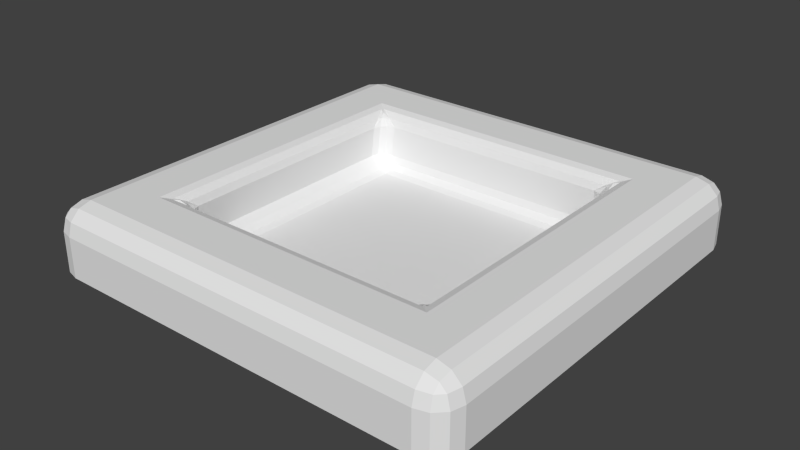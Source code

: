 # Source: CubeLock_N.blend  (saved by Blender 2.76.0; exported with 4.5.12 LTS)
import bpy
from mathutils import Matrix  # noqa: F401  (used for matrix-valued properties, if any)

bpy.ops.wm.read_factory_settings(use_empty=True)
scene = bpy.context.scene
scene.name = 'Scene'

# ---- collections
col_collection_1 = bpy.data.collections.new('Collection 1'); scene.collection.children.link(col_collection_1)

# ---- world
world_world = bpy.data.worlds.new('World'); scene.world = world_world
world_world.color = (0.05088, 0.05088, 0.05088)
world_world.use_sun_shadow = False
world_world.sun_shadow_jitter_overblur = 0.0
world_world.cycles.sampling_method = 'MANUAL'
world_world.cycles.sample_map_resolution = 256

# ---- meshes
me_cube_001 = bpy.data.meshes.new('Cube.001')
me_cube_001.from_pydata([(-0.879, -1.0, -0.1076), (-1.0, -0.879, -0.1076), (-0.9395, -0.9838, -0.1076), (-0.9838, -0.9395, -0.1076), (-0.879, -1.0, 0.07899), (-0.879, -0.879, 0.2), (-1.0, -0.879, 0.07899), (-0.879, -0.9838, 0.1394), (-0.9394, -0.9838, 0.07899), (-0.9369, -0.9681, 0.1369), (-0.9394, -0.879, 0.1838), (-0.879, -0.9394, 0.1838), (-0.9369, -0.9369, 0.1681), (-0.9838, -0.9394, 0.07899), (-0.9838, -0.879, 0.1394), (-0.9681, -0.9369, 0.1369), (-1.0, 0.879, -0.1076), (-0.879, 1.0, -0.1076), (-0.9838, 0.9395, -0.1076), (-0.9395, 0.9838, -0.1076), (-0.879, 0.879, 0.2), (-0.879, 1.0, 0.07899), (-1.0, 0.879, 0.07899), (-0.879, 0.9394, 0.1838), (-0.9394, 0.879, 0.1838), (-0.9369, 0.9369, 0.1681), (-0.9394, 0.9838, 0.07899), (-0.879, 0.9838, 0.1394), (-0.9369, 0.9681, 0.1369), (-0.9838, 0.879, 0.1394), (-0.9838, 0.9394, 0.07899), (-0.9681, 0.9369, 0.1369), (1.0, -0.879, -0.1076), (0.879, -1.0, -0.1076), (0.9838, -0.9395, -0.1076), (0.9395, -0.9838, -0.1076), (0.879, -0.879, 0.2), (0.879, -1.0, 0.07899), (1.0, -0.879, 0.07899), (0.879, -0.9394, 0.1838), (0.9394, -0.879, 0.1838), (0.9369, -0.9369, 0.1681), (0.9394, -0.9838, 0.07899), (0.879, -0.9838, 0.1394), (0.9369, -0.9681, 0.1369), (0.9838, -0.879, 0.1394), (0.9838, -0.9394, 0.07899), (0.9681, -0.9369, 0.1369), (0.879, 1.0, -0.1076), (1.0, 0.879, -0.1076), (0.9395, 0.9838, -0.1076), (0.9838, 0.9395, -0.1076), (0.879, 0.879, 0.2), (1.0, 0.879, 0.07899), (0.879, 1.0, 0.07899), (0.9394, 0.879, 0.1838), (0.879, 0.9394, 0.1838), (0.9369, 0.9369, 0.1681), (0.9838, 0.9394, 0.07899), (0.9838, 0.879, 0.1394), (0.9681, 0.9369, 0.1369), (0.879, 0.9838, 0.1394), (0.9394, 0.9838, 0.07899), (0.9369, 0.9681, 0.1369), (-0.879, -0.6165, 0.2), (-0.879, 0.6165, 0.2), (-0.6352, 0.879, 0.2), (0.6399, 0.879, 0.2), (0.879, 0.6165, 0.2), (0.879, -0.6165, 0.2), (0.6399, -0.879, 0.2), (-0.6352, -0.879, 0.2), (-0.8592, -0.9775, -0.1282), (-0.9775, -0.8592, -0.1282), (-0.9188, -0.9621, -0.1282), (-0.9621, -0.9188, -0.1282), (-0.9775, 0.8592, -0.1282), (-0.8592, 0.9775, -0.1282), (-0.9621, 0.9188, -0.1282), (-0.9188, 0.9621, -0.1282), (0.9775, -0.8592, -0.1282), (0.8592, -0.9775, -0.1282), (0.9621, -0.9188, -0.1282), (0.9188, -0.9621, -0.1282), (0.8592, 0.9775, -0.1282), (0.9775, 0.8592, -0.1282), (0.9188, 0.9621, -0.1282), (0.9621, 0.9188, -0.1282), (-0.8262, -0.9399, -0.1405), (-0.9399, -0.8262, -0.1405), (-0.8842, -0.9259, -0.1405), (-0.9259, -0.8842, -0.1405), (-0.9399, 0.8262, -0.1405), (-0.8262, 0.9399, -0.1405), (-0.9259, 0.8842, -0.1405), (-0.8842, 0.9259, -0.1405), (0.9399, -0.8262, -0.1405), (0.8262, -0.9399, -0.1405), (0.9259, -0.8842, -0.1405), (0.8842, -0.9259, -0.1405), (0.8262, 0.9399, -0.1405), (0.9399, 0.8262, -0.1405), (0.8842, 0.9259, -0.1405), (0.9259, 0.8842, -0.1405), (0.5495, -0.6181, 0.1303), (0.6889, -0.6878, 0.2), (0.6192, -0.5484, 0.1303), (0.5938, -0.6283, 0.1643), (0.5837, -0.6078, 0.1303), (0.6075, -0.618, 0.1649), (0.6548, -0.6435, 0.1898), (0.6446, -0.6538, 0.1898), (0.6309, -0.6298, 0.1836), (0.6088, -0.5826, 0.1303), (0.6294, -0.5927, 0.1643), (0.6191, -0.6064, 0.1649), (-0.5489, -0.6181, 0.1303), (-0.6186, -0.5484, 0.1303), (-0.6883, -0.6878, 0.2), (-0.5831, -0.6078, 0.1303), (-0.5932, -0.6283, 0.1643), (-0.607, -0.618, 0.1649), (-0.6289, -0.5927, 0.1643), (-0.6083, -0.5826, 0.1303), (-0.6185, -0.6064, 0.1649), (-0.644, -0.6538, 0.1898), (-0.6543, -0.6435, 0.1898), (-0.6303, -0.6298, 0.1836), (0.5495, 0.6181, 0.1303), (0.6192, 0.5484, 0.1303), (0.6889, 0.6878, 0.2), (0.5837, 0.6078, 0.1303), (0.5938, 0.6283, 0.1643), (0.6075, 0.618, 0.1649), (0.6294, 0.5927, 0.1643), (0.6088, 0.5826, 0.1303), (0.6191, 0.6064, 0.1649), (0.6446, 0.6538, 0.1898), (0.6548, 0.6435, 0.1898), (0.6309, 0.6298, 0.1836), (-0.5489, 0.6181, 0.1303), (-0.6883, 0.6878, 0.2), (-0.6186, 0.5484, 0.1303), (-0.5932, 0.6283, 0.1643), (-0.5831, 0.6078, 0.1303), (-0.607, 0.618, 0.1649), (-0.6543, 0.6435, 0.1898), (-0.644, 0.6538, 0.1898), (-0.6303, 0.6298, 0.1836), (-0.6083, 0.5826, 0.1303), (-0.6289, 0.5927, 0.1643), (-0.6185, 0.6064, 0.1649), (0.57, -0.6181, -0.01812), (0.6397, -0.5484, -0.01812), (0.5495, -0.5484, -0.08784), (0.6042, -0.6078, -0.01812), (0.5495, -0.6078, -0.05234), (0.5842, -0.6016, -0.05289), (0.6088, -0.5484, -0.05234), (0.6294, -0.5826, -0.01812), (0.6027, -0.5831, -0.05289), (0.5495, -0.5826, -0.0775), (0.5837, -0.5484, -0.0775), (0.5842, -0.5831, -0.07138), (-0.5653, -0.6181, -0.01812), (-0.5489, -0.5484, -0.08784), (-0.6351, -0.5484, -0.01812), (-0.5489, -0.6078, -0.05234), (-0.5996, -0.6078, -0.01812), (-0.5837, -0.6016, -0.05289), (-0.5831, -0.5484, -0.0775), (-0.5489, -0.5826, -0.0775), (-0.5837, -0.5831, -0.07138), (-0.6247, -0.5826, -0.01812), (-0.6083, -0.5484, -0.05234), (-0.6021, -0.5831, -0.05289), (0.57, 0.6181, -0.01812), (0.5495, 0.5484, -0.08784), (0.6397, 0.5484, -0.01812), (0.5495, 0.6078, -0.05234), (0.6042, 0.6078, -0.01812), (0.5842, 0.6016, -0.05289), (0.5837, 0.5484, -0.0775), (0.5495, 0.5826, -0.0775), (0.5842, 0.5831, -0.07138), (0.6294, 0.5826, -0.01812), (0.6088, 0.5484, -0.05234), (0.6027, 0.5831, -0.05289), (-0.5653, 0.6181, -0.01812), (-0.6351, 0.5484, -0.01812), (-0.5489, 0.5484, -0.08784), (-0.5996, 0.6078, -0.01812), (-0.5489, 0.6078, -0.05234), (-0.5837, 0.6016, -0.05289), (-0.6083, 0.5484, -0.05234), (-0.6247, 0.5826, -0.01812), (-0.6021, 0.5831, -0.05289), (-0.5489, 0.5826, -0.0775), (-0.5831, 0.5484, -0.0775), (-0.5837, 0.5831, -0.07138)], [], [(53, 38, 32, 49), (37, 4, 0, 33), (21, 54, 48, 17), (4, 7, 9, 8), (7, 11, 12, 9), (5, 10, 12, 11), (10, 14, 15, 12), (6, 13, 15, 14), (13, 8, 9, 15), (9, 12, 15), (20, 23, 25, 24), (23, 27, 28, 25), (21, 26, 28, 27), (26, 30, 31, 28), (22, 29, 31, 30), (29, 24, 25, 31), (25, 28, 31), (36, 39, 41, 40), (39, 43, 44, 41), (37, 42, 44, 43), (42, 46, 47, 44), (38, 45, 47, 46), (45, 40, 41, 47), (41, 44, 47), (52, 55, 57, 56), (55, 59, 60, 57), (53, 58, 60, 59), (58, 62, 63, 60), (54, 61, 63, 62), (61, 56, 57, 63), (57, 60, 63), (0, 4, 8, 2), (2, 8, 13, 3), (3, 13, 6, 1), (5, 64, 65, 20, 24, 10), (10, 24, 29, 14), (14, 29, 22, 6), (21, 17, 19, 26), (26, 19, 18, 30), (30, 18, 16, 22), (20, 66, 67, 52, 56, 23), (23, 56, 61, 27), (27, 61, 54, 21), (53, 49, 51, 58), (58, 51, 50, 62), (62, 50, 48, 54), (52, 68, 69, 36, 40, 55), (55, 40, 45, 59), (59, 45, 38, 53), (37, 33, 35, 42), (42, 35, 34, 46), (46, 34, 32, 38), (36, 70, 71, 5, 11, 39), (39, 11, 7, 43), (43, 7, 4, 37), (6, 22, 16, 1), (71, 118, 64, 5), (116, 104, 152, 164), (106, 129, 178, 153), (165, 154, 177, 190), (141, 66, 20, 65), (130, 67, 66, 141), (142, 117, 166, 189), (36, 69, 105, 70), (32, 34, 82, 80), (1, 16, 76, 73), (48, 50, 86, 84), (18, 19, 79, 78), (2, 3, 75, 74), (50, 51, 87, 86), (34, 35, 83, 82), (49, 32, 80, 85), (17, 48, 84, 77), (19, 17, 77, 79), (35, 33, 81, 83), (51, 49, 85, 87), (0, 2, 74, 72), (33, 0, 72, 81), (3, 1, 73, 75), (16, 18, 78, 76), (78, 79, 95, 94), (83, 81, 97, 99), (85, 80, 96, 101), (77, 84, 100, 93), (79, 77, 93, 95), (75, 73, 89, 91), (84, 86, 102, 100), (81, 72, 88, 97), (74, 75, 91, 90), (86, 87, 103, 102), (87, 85, 101, 103), (73, 76, 92, 89), (72, 74, 90, 88), (76, 78, 94, 92), (80, 82, 98, 96), (82, 83, 99, 98), (128, 140, 188, 176), (118, 141, 65, 64), (68, 52, 67, 130), (69, 68, 130, 105), (104, 107, 109, 108), (107, 111, 112, 109), (105, 110, 112, 111), (110, 114, 115, 112), (106, 113, 115, 114), (113, 108, 109, 115), (109, 112, 115), (116, 119, 121, 120), (119, 123, 124, 121), (117, 122, 124, 123), (122, 126, 127, 124), (118, 125, 127, 126), (125, 120, 121, 127), (121, 124, 127), (128, 131, 133, 132), (131, 135, 136, 133), (129, 134, 136, 135), (134, 138, 139, 136), (130, 137, 139, 138), (137, 132, 133, 139), (133, 136, 139), (140, 143, 145, 144), (143, 147, 148, 145), (141, 146, 148, 147), (146, 150, 151, 148), (142, 149, 151, 150), (149, 144, 145, 151), (145, 148, 151), (152, 155, 157, 156), (155, 159, 160, 157), (153, 158, 160, 159), (158, 162, 163, 160), (154, 161, 163, 162), (161, 156, 157, 163), (157, 160, 163), (164, 167, 169, 168), (167, 171, 172, 169), (165, 170, 172, 171), (170, 174, 175, 172), (166, 173, 175, 174), (173, 168, 169, 175), (169, 172, 175), (176, 179, 181, 180), (179, 183, 184, 181), (177, 182, 184, 183), (182, 186, 187, 184), (178, 185, 187, 186), (185, 180, 181, 187), (181, 184, 187), (188, 191, 193, 192), (191, 195, 196, 193), (189, 194, 196, 195), (194, 198, 199, 196), (190, 197, 199, 198), (197, 192, 193, 199), (193, 196, 199), (118, 105, 111, 125), (125, 111, 107, 120), (120, 107, 104, 116), (130, 141, 147, 137), (137, 147, 143, 132), (132, 143, 140, 128), (105, 130, 138, 110), (110, 138, 134, 114), (114, 134, 129, 106), (141, 118, 126, 146), (146, 126, 122, 150), (150, 122, 117, 142), (164, 152, 156, 167), (167, 156, 161, 171), (171, 161, 154, 165), (176, 188, 192, 179), (179, 192, 197, 183), (183, 197, 190, 177), (153, 178, 186, 158), (158, 186, 182, 162), (162, 182, 177, 154), (189, 166, 174, 194), (194, 174, 170, 198), (198, 170, 165, 190), (116, 164, 168, 119), (119, 168, 173, 123), (123, 173, 166, 117), (188, 140, 144, 191), (191, 144, 149, 195), (195, 149, 142, 189), (106, 153, 159, 113), (113, 159, 155, 108), (108, 155, 152, 104), (178, 129, 135, 185), (185, 135, 131, 180), (180, 131, 128, 176), (70, 105, 118, 71)])
_ca = me_cube_001.color_attributes.new('Col', 'BYTE_COLOR', 'CORNER')
_ca.data.foreach_set('color', [0.4508, 0.2705, 0.0, 1.0, 0.4508, 0.2705, 0.0, 1.0, 0.4508, 0.2705, 0.0, 1.0, 0.4508, 0.2705, 0.0, 1.0, 0.4508, 0.2705, 0.0, 1.0, 0.4508, 0.2705, 0.0, 1.0, 0.4508, 0.2705, 0.0, 1.0, 0.4508, 0.2705, 0.0, 1.0, 0.4508, 0.2705, 0.0, 1.0, 0.4508, 0.2705, 0.0, 1.0, 0.4508, 0.2705, 0.0, 1.0, 0.4508, 0.2705, 0.0, 1.0, 0.5711, 0.3467, 0.0, 1.0, 0.5711, 0.3467, 0.0, 1.0, 0.5711, 0.3467, 0.0, 1.0, 0.5711, 0.3467, 0.0, 1.0, 0.6584, 0.3968, 0.0, 1.0, 0.6584, 0.3968, 0.0, 1.0, 0.6584, 0.3968, 0.0, 1.0, 0.6584, 0.3968, 0.0, 1.0, 0.807, 0.491, 0.0, 1.0, 0.807, 0.491, 0.0, 1.0, 0.807, 0.491, 0.0, 1.0, 0.807, 0.491, 0.0, 1.0, 0.6584, 0.3968, 0.0, 1.0, 0.6584, 0.3968, 0.0, 1.0, 0.6584, 0.3968, 0.0, 1.0, 0.6584, 0.3968, 0.0, 1.0, 0.5711, 0.3467, 0.0, 1.0, 0.5711, 0.3467, 0.0, 1.0, 0.5711, 0.3467, 0.0, 1.0, 0.5711, 0.3467, 0.0, 1.0, 0.6584, 0.3968, 0.0, 1.0, 0.6584, 0.3968, 0.0, 1.0, 0.6584, 0.3968, 0.0, 1.0, 0.6584, 0.3968, 0.0, 1.0, 0.6584, 0.3968, 0.0, 1.0, 0.6584, 0.3968, 0.0, 1.0, 0.6584, 0.3968, 0.0, 1.0, 0.807, 0.491, 0.0, 1.0, 0.807, 0.491, 0.0, 1.0, 0.807, 0.491, 0.0, 1.0, 0.807, 0.491, 0.0, 1.0, 0.6584, 0.3968, 0.0, 1.0, 0.6584, 0.3968, 0.0, 1.0, 0.6584, 0.3968, 0.0, 1.0, 0.6584, 0.3968, 0.0, 1.0, 0.5711, 0.3467, 0.0, 1.0, 0.5711, 0.3467, 0.0, 1.0, 0.5711, 0.3467, 0.0, 1.0, 0.5711, 0.3467, 0.0, 1.0, 0.6584, 0.3968, 0.0, 1.0, 0.6584, 0.3968, 0.0, 1.0, 0.6584, 0.3968, 0.0, 1.0, 0.6584, 0.3968, 0.0, 1.0, 0.5711, 0.3467, 0.0, 1.0, 0.5711, 0.3467, 0.0, 1.0, 0.5711, 0.3467, 0.0, 1.0, 0.5711, 0.3467, 0.0, 1.0, 0.6584, 0.3968, 0.0, 1.0, 0.6584, 0.3968, 0.0, 1.0, 0.6584, 0.3968, 0.0, 1.0, 0.6584, 0.3968, 0.0, 1.0, 0.6584, 0.3968, 0.0, 1.0, 0.6584, 0.3968, 0.0, 1.0, 0.6584, 0.3968, 0.0, 1.0, 0.807, 0.491, 0.0, 1.0, 0.807, 0.491, 0.0, 1.0, 0.807, 0.491, 0.0, 1.0, 0.807, 0.491, 0.0, 1.0, 0.6584, 0.3968, 0.0, 1.0, 0.6584, 0.3968, 0.0, 1.0, 0.6584, 0.3968, 0.0, 1.0, 0.6584, 0.3968, 0.0, 1.0, 0.5711, 0.3467, 0.0, 1.0, 0.5711, 0.3467, 0.0, 1.0, 0.5711, 0.3467, 0.0, 1.0, 0.5711, 0.3467, 0.0, 1.0, 0.6584, 0.3968, 0.0, 1.0, 0.6584, 0.3968, 0.0, 1.0, 0.6584, 0.3968, 0.0, 1.0, 0.6584, 0.3968, 0.0, 1.0, 0.5711, 0.3467, 0.0, 1.0, 0.5711, 0.3467, 0.0, 1.0, 0.5711, 0.3467, 0.0, 1.0, 0.5711, 0.3467, 0.0, 1.0, 0.6584, 0.3968, 0.0, 1.0, 0.6584, 0.3968, 0.0, 1.0, 0.6584, 0.3968, 0.0, 1.0, 0.6584, 0.3968, 0.0, 1.0, 0.6584, 0.3968, 0.0, 1.0, 0.6584, 0.3968, 0.0, 1.0, 0.6584, 0.3968, 0.0, 1.0, 0.807, 0.491, 0.0, 1.0, 0.807, 0.491, 0.0, 1.0, 0.807, 0.491, 0.0, 1.0, 0.807, 0.491, 0.0, 1.0, 0.6584, 0.3968, 0.0, 1.0, 0.6584, 0.3968, 0.0, 1.0, 0.6584, 0.3968, 0.0, 1.0, 0.6584, 0.3968, 0.0, 1.0, 0.5711, 0.3467, 0.0, 1.0, 0.5711, 0.3467, 0.0, 1.0, 0.5711, 0.3467, 0.0, 1.0, 0.5711, 0.3467, 0.0, 1.0, 0.6584, 0.3968, 0.0, 1.0, 0.6584, 0.3968, 0.0, 1.0, 0.6584, 0.3968, 0.0, 1.0, 0.6584, 0.3968, 0.0, 1.0, 0.5711, 0.3467, 0.0, 1.0, 0.5711, 0.3467, 0.0, 1.0, 0.5711, 0.3467, 0.0, 1.0, 0.5711, 0.3467, 0.0, 1.0, 0.6584, 0.3968, 0.0, 1.0, 0.6584, 0.3968, 0.0, 1.0, 0.6584, 0.3968, 0.0, 1.0, 0.6584, 0.3968, 0.0, 1.0, 0.6584, 0.3968, 0.0, 1.0, 0.6584, 0.3968, 0.0, 1.0, 0.6584, 0.3968, 0.0, 1.0, 0.5711, 0.3467, 0.0, 1.0, 0.5711, 0.3467, 0.0, 1.0, 0.5711, 0.3467, 0.0, 1.0, 0.5711, 0.3467, 0.0, 1.0, 0.6584, 0.3968, 0.0, 1.0, 0.6584, 0.3968, 0.0, 1.0, 0.6584, 0.3968, 0.0, 1.0, 0.6584, 0.3968, 0.0, 1.0, 0.5711, 0.3467, 0.0, 1.0, 0.5711, 0.3467, 0.0, 1.0, 0.5711, 0.3467, 0.0, 1.0, 0.5711, 0.3467, 0.0, 1.0, 0.807, 0.491, 0.0, 1.0, 0.807, 0.491, 0.0, 1.0, 0.807, 0.491, 0.0, 1.0, 0.807, 0.491, 0.0, 1.0, 0.807, 0.491, 0.0, 1.0, 0.807, 0.491, 0.0, 1.0, 0.6584, 0.3968, 0.0, 1.0, 0.6584, 0.3968, 0.0, 1.0, 0.6584, 0.3968, 0.0, 1.0, 0.6584, 0.3968, 0.0, 1.0, 0.5711, 0.3467, 0.0, 1.0, 0.5711, 0.3467, 0.0, 1.0, 0.5711, 0.3467, 0.0, 1.0, 0.5711, 0.3467, 0.0, 1.0, 0.5711, 0.3467, 0.0, 1.0, 0.5711, 0.3467, 0.0, 1.0, 0.5711, 0.3467, 0.0, 1.0, 0.5711, 0.3467, 0.0, 1.0, 0.6584, 0.3968, 0.0, 1.0, 0.6584, 0.3968, 0.0, 1.0, 0.6584, 0.3968, 0.0, 1.0, 0.6584, 0.3968, 0.0, 1.0, 0.5711, 0.3467, 0.0, 1.0, 0.5711, 0.3467, 0.0, 1.0, 0.5711, 0.3467, 0.0, 1.0, 0.5711, 0.3467, 0.0, 1.0, 0.807, 0.491, 0.0, 1.0, 0.807, 0.491, 0.0, 1.0, 0.807, 0.491, 0.0, 1.0, 0.807, 0.491, 0.0, 1.0, 0.807, 0.491, 0.0, 1.0, 0.807, 0.491, 0.0, 1.0, 0.6584, 0.3968, 0.0, 1.0, 0.6584, 0.3968, 0.0, 1.0, 0.6584, 0.3968, 0.0, 1.0, 0.6584, 0.3968, 0.0, 1.0, 0.5711, 0.3467, 0.0, 1.0, 0.5711, 0.3467, 0.0, 1.0, 0.5711, 0.3467, 0.0, 1.0, 0.5711, 0.3467, 0.0, 1.0, 0.5711, 0.3467, 0.0, 1.0, 0.5711, 0.3467, 0.0, 1.0, 0.5711, 0.3467, 0.0, 1.0, 0.5711, 0.3467, 0.0, 1.0, 0.6584, 0.3968, 0.0, 1.0, 0.6584, 0.3968, 0.0, 1.0, 0.6584, 0.3968, 0.0, 1.0, 0.6584, 0.3968, 0.0, 1.0, 0.5711, 0.3467, 0.0, 1.0, 0.5711, 0.3467, 0.0, 1.0, 0.5711, 0.3467, 0.0, 1.0, 0.5711, 0.3467, 0.0, 1.0, 0.807, 0.491, 0.0, 1.0, 0.807, 0.491, 0.0, 1.0, 0.807, 0.491, 0.0, 1.0, 0.807, 0.491, 0.0, 1.0, 0.807, 0.491, 0.0, 1.0, 0.807, 0.491, 0.0, 1.0, 0.6584, 0.3968, 0.0, 1.0, 0.6584, 0.3968, 0.0, 1.0, 0.6584, 0.3968, 0.0, 1.0, 0.6584, 0.3968, 0.0, 1.0, 0.5711, 0.3467, 0.0, 1.0, 0.5711, 0.3467, 0.0, 1.0, 0.5711, 0.3467, 0.0, 1.0, 0.5711, 0.3467, 0.0, 1.0, 0.5711, 0.3467, 0.0, 1.0, 0.5711, 0.3467, 0.0, 1.0, 0.5711, 0.3467, 0.0, 1.0, 0.5711, 0.3467, 0.0, 1.0, 0.6584, 0.3968, 0.0, 1.0, 0.6584, 0.3968, 0.0, 1.0, 0.6584, 0.3968, 0.0, 1.0, 0.6584, 0.3968, 0.0, 1.0, 0.5711, 0.3467, 0.0, 1.0, 0.5711, 0.3467, 0.0, 1.0, 0.5711, 0.3467, 0.0, 1.0, 0.5711, 0.3467, 0.0, 1.0, 0.807, 0.491, 0.0, 1.0, 0.807, 0.491, 0.0, 1.0, 0.807, 0.491, 0.0, 1.0, 0.807, 0.491, 0.0, 1.0, 0.807, 0.491, 0.0, 1.0, 0.807, 0.491, 0.0, 1.0, 0.6584, 0.3968, 0.0, 1.0, 0.6584, 0.3968, 0.0, 1.0, 0.6584, 0.3968, 0.0, 1.0, 0.6584, 0.3968, 0.0, 1.0, 0.5711, 0.3467, 0.0, 1.0, 0.5711, 0.3467, 0.0, 1.0, 0.5711, 0.3467, 0.0, 1.0, 0.5711, 0.3467, 0.0, 1.0, 0.4508, 0.2705, 0.0, 1.0, 0.4508, 0.2705, 0.0, 1.0, 0.4508, 0.2705, 0.0, 1.0, 0.4508, 0.2705, 0.0, 1.0, 1.0, 0.6038, 0.0, 1.0, 1.0, 0.6038, 0.0, 1.0, 1.0, 0.6038, 0.0, 1.0, 1.0, 0.6038, 0.0, 1.0, 0.2747, 0.2747, 0.2747, 1.0, 0.2747, 0.2747, 0.2747, 1.0, 0.2747, 0.2747, 0.2747, 1.0, 0.2747, 0.2747, 0.2747, 1.0, 0.2747, 0.2747, 0.2747, 1.0, 0.2747, 0.2747, 0.2747, 1.0, 0.2747, 0.2747, 0.2747, 1.0, 0.2747, 0.2747, 0.2747, 1.0, 0.04667, 0.04667, 0.04667, 1.0, 0.04667, 0.04667, 0.04667, 1.0, 0.04667, 0.04667, 0.04667, 1.0, 0.04667, 0.04667, 0.04667, 1.0, 1.0, 0.6038, 0.0, 1.0, 1.0, 0.6038, 0.0, 1.0, 1.0, 0.6038, 0.0, 1.0, 1.0, 0.6038, 0.0, 1.0, 1.0, 0.6038, 0.0, 1.0, 1.0, 0.6038, 0.0, 1.0, 1.0, 0.6038, 0.0, 1.0, 1.0, 0.6038, 0.0, 1.0, 0.2747, 0.2747, 0.2747, 1.0, 0.2747, 0.2747, 0.2747, 1.0, 0.2747, 0.2747, 0.2747, 1.0, 0.2747, 0.2747, 0.2747, 1.0, 1.0, 0.6038, 0.0, 1.0, 1.0, 0.6038, 0.0, 1.0, 1.0, 0.6038, 0.0, 1.0, 1.0, 0.6038, 0.0, 1.0, 0.4621, 0.2831, 0.0, 1.0, 0.4621, 0.2831, 0.0, 1.0, 0.4621, 0.2831, 0.0, 1.0, 0.4621, 0.2831, 0.0, 1.0, 0.3419, 0.2051, 0.0, 1.0, 0.3419, 0.2051, 0.0, 1.0, 0.3419, 0.2051, 0.0, 1.0, 0.3419, 0.2051, 0.0, 1.0, 0.4621, 0.2831, 0.0, 1.0, 0.4621, 0.2831, 0.0, 1.0, 0.4621, 0.2831, 0.0, 1.0, 0.4621, 0.2831, 0.0, 1.0, 0.521, 0.314, 0.0, 1.0, 0.521, 0.314, 0.0, 1.0, 0.521, 0.314, 0.0, 1.0, 0.521, 0.314, 0.0, 1.0, 0.521, 0.314, 0.0, 1.0, 0.521, 0.314, 0.0, 1.0, 0.521, 0.314, 0.0, 1.0, 0.521, 0.314, 0.0, 1.0, 0.521, 0.314, 0.0, 1.0, 0.521, 0.314, 0.0, 1.0, 0.521, 0.314, 0.0, 1.0, 0.521, 0.314, 0.0, 1.0, 0.521, 0.314, 0.0, 1.0, 0.521, 0.314, 0.0, 1.0, 0.521, 0.314, 0.0, 1.0, 0.521, 0.314, 0.0, 1.0, 0.3419, 0.2051, 0.0, 1.0, 0.3419, 0.2051, 0.0, 1.0, 0.3419, 0.2051, 0.0, 1.0, 0.3419, 0.2051, 0.0, 1.0, 0.3419, 0.2051, 0.0, 1.0, 0.3419, 0.2051, 0.0, 1.0, 0.3419, 0.2051, 0.0, 1.0, 0.3419, 0.2051, 0.0, 1.0, 0.4621, 0.2831, 0.0, 1.0, 0.4621, 0.2831, 0.0, 1.0, 0.4621, 0.2831, 0.0, 1.0, 0.4621, 0.2831, 0.0, 1.0, 0.4621, 0.2831, 0.0, 1.0, 0.4621, 0.2831, 0.0, 1.0, 0.4621, 0.2831, 0.0, 1.0, 0.4621, 0.2831, 0.0, 1.0, 0.4621, 0.2831, 0.0, 1.0, 0.4621, 0.2831, 0.0, 1.0, 0.4621, 0.2831, 0.0, 1.0, 0.4621, 0.2831, 0.0, 1.0, 0.4621, 0.2831, 0.0, 1.0, 0.4621, 0.2831, 0.0, 1.0, 0.4621, 0.2831, 0.0, 1.0, 0.4621, 0.2831, 0.0, 1.0, 0.3419, 0.2051, 0.0, 1.0, 0.3419, 0.2051, 0.0, 1.0, 0.3419, 0.2051, 0.0, 1.0, 0.3419, 0.2051, 0.0, 1.0, 0.4621, 0.2831, 0.0, 1.0, 0.4621, 0.2831, 0.0, 1.0, 0.4621, 0.2831, 0.0, 1.0, 0.4621, 0.2831, 0.0, 1.0, 0.4621, 0.2831, 0.0, 1.0, 0.4621, 0.2831, 0.0, 1.0, 0.4621, 0.2831, 0.0, 1.0, 0.4621, 0.2831, 0.0, 1.0, 0.1878, 0.1144, 0.0, 1.0, 0.1878, 0.1144, 0.0, 1.0, 0.1878, 0.1144, 0.0, 1.0, 0.1878, 0.1144, 0.0, 1.0, 0.1878, 0.1144, 0.0, 1.0, 0.1878, 0.1144, 0.0, 1.0, 0.1878, 0.1144, 0.0, 1.0, 0.1878, 0.1144, 0.0, 1.0, 0.1878, 0.1144, 0.0, 1.0, 0.1878, 0.1144, 0.0, 1.0, 0.1878, 0.1144, 0.0, 1.0, 0.1878, 0.1144, 0.0, 1.0, 0.1878, 0.1144, 0.0, 1.0, 0.1878, 0.1144, 0.0, 1.0, 0.1878, 0.1144, 0.0, 1.0, 0.1878, 0.1144, 0.0, 1.0, 0.1878, 0.1144, 0.0, 1.0, 0.1878, 0.1144, 0.0, 1.0, 0.1878, 0.1144, 0.0, 1.0, 0.1878, 0.1144, 0.0, 1.0, 0.1878, 0.1144, 0.0, 1.0, 0.1878, 0.1144, 0.0, 1.0, 0.1878, 0.1144, 0.0, 1.0, 0.1878, 0.1144, 0.0, 1.0, 0.1878, 0.1144, 0.0, 1.0, 0.1878, 0.1144, 0.0, 1.0, 0.1878, 0.1144, 0.0, 1.0, 0.1878, 0.1144, 0.0, 1.0, 0.1878, 0.1144, 0.0, 1.0, 0.1878, 0.1144, 0.0, 1.0, 0.1878, 0.1144, 0.0, 1.0, 0.1878, 0.1144, 0.0, 1.0, 0.1878, 0.1144, 0.0, 1.0, 0.1878, 0.1144, 0.0, 1.0, 0.1878, 0.1144, 0.0, 1.0, 0.1878, 0.1144, 0.0, 1.0, 0.1878, 0.1144, 0.0, 1.0, 0.1878, 0.1144, 0.0, 1.0, 0.1878, 0.1144, 0.0, 1.0, 0.1878, 0.1144, 0.0, 1.0, 0.1878, 0.1144, 0.0, 1.0, 0.1878, 0.1144, 0.0, 1.0, 0.1878, 0.1144, 0.0, 1.0, 0.1878, 0.1144, 0.0, 1.0, 0.1878, 0.1144, 0.0, 1.0, 0.1878, 0.1144, 0.0, 1.0, 0.1878, 0.1144, 0.0, 1.0, 0.1878, 0.1144, 0.0, 1.0, 0.1878, 0.1144, 0.0, 1.0, 0.1878, 0.1144, 0.0, 1.0, 0.1878, 0.1144, 0.0, 1.0, 0.1878, 0.1144, 0.0, 1.0, 0.1878, 0.1144, 0.0, 1.0, 0.1878, 0.1144, 0.0, 1.0, 0.1878, 0.1144, 0.0, 1.0, 0.1878, 0.1144, 0.0, 1.0, 0.1878, 0.1144, 0.0, 1.0, 0.1878, 0.1144, 0.0, 1.0, 0.1878, 0.1144, 0.0, 1.0, 0.1878, 0.1144, 0.0, 1.0, 0.1878, 0.1144, 0.0, 1.0, 0.1878, 0.1144, 0.0, 1.0, 0.1878, 0.1144, 0.0, 1.0, 0.1878, 0.1144, 0.0, 1.0, 0.2747, 0.2747, 0.2747, 1.0, 0.2747, 0.2747, 0.2747, 1.0, 0.2747, 0.2747, 0.2747, 1.0, 0.2747, 0.2747, 0.2747, 1.0, 1.0, 0.6038, 0.0, 1.0, 1.0, 0.6038, 0.0, 1.0, 1.0, 0.6038, 0.0, 1.0, 1.0, 0.6038, 0.0, 1.0, 1.0, 0.6038, 0.0, 1.0, 1.0, 0.6038, 0.0, 1.0, 1.0, 0.6038, 0.0, 1.0, 1.0, 0.6038, 0.0, 1.0, 1.0, 0.6038, 0.0, 1.0, 1.0, 0.6038, 0.0, 1.0, 0.9911, 0.5972, 0.0, 0.9961, 1.0, 0.6038, 0.0, 1.0, 0.4072, 0.4072, 0.4072, 1.0, 0.4072, 0.4072, 0.4072, 1.0, 0.4072, 0.4072, 0.4072, 1.0, 0.4072, 0.4072, 0.4072, 1.0, 0.4793, 0.4793, 0.4793, 1.0, 0.4793, 0.4793, 0.4793, 1.0, 0.4793, 0.4793, 0.4793, 1.0, 0.4793, 0.4793, 0.4793, 1.0, 0.5711, 0.5711, 0.5711, 1.0, 0.5711, 0.5711, 0.5711, 1.0, 0.5711, 0.5711, 0.5711, 1.0, 0.5711, 0.5711, 0.5711, 1.0, 0.4793, 0.4793, 0.4793, 1.0, 0.4793, 0.4793, 0.4793, 1.0, 0.4793, 0.4793, 0.4793, 1.0, 0.4793, 0.4793, 0.4793, 1.0, 0.4072, 0.4072, 0.4072, 1.0, 0.4072, 0.4072, 0.4072, 1.0, 0.4072, 0.4072, 0.4072, 1.0, 0.4072, 0.4072, 0.4072, 1.0, 0.4072, 0.4072, 0.4072, 1.0, 0.4072, 0.4072, 0.4072, 1.0, 0.4072, 0.4072, 0.4072, 1.0, 0.4072, 0.4072, 0.4072, 1.0, 0.4793, 0.4793, 0.4793, 1.0, 0.4793, 0.4793, 0.4793, 1.0, 0.4793, 0.4793, 0.4793, 1.0, 0.4072, 0.4072, 0.4072, 1.0, 0.4072, 0.4072, 0.4072, 1.0, 0.4072, 0.4072, 0.4072, 1.0, 0.4072, 0.4072, 0.4072, 1.0, 0.4072, 0.4072, 0.4072, 1.0, 0.4072, 0.4072, 0.4072, 1.0, 0.4072, 0.4072, 0.4072, 1.0, 0.4072, 0.4072, 0.4072, 1.0, 0.4072, 0.4072, 0.4072, 1.0, 0.4072, 0.4072, 0.4072, 1.0, 0.4072, 0.4072, 0.4072, 1.0, 0.4072, 0.4072, 0.4072, 1.0, 0.4793, 0.4793, 0.4793, 1.0, 0.4793, 0.4793, 0.4793, 1.0, 0.4793, 0.4793, 0.4793, 1.0, 0.4793, 0.4793, 0.4793, 1.0, 0.5711, 0.5711, 0.5711, 1.0, 0.5711, 0.5711, 0.5711, 1.0, 0.5711, 0.5711, 0.5711, 1.0, 0.5711, 0.5711, 0.5711, 1.0, 0.4793, 0.4793, 0.4793, 1.0, 0.4793, 0.4793, 0.4793, 1.0, 0.4793, 0.4793, 0.4793, 1.0, 0.4793, 0.4793, 0.4793, 1.0, 0.4793, 0.4793, 0.4793, 1.0, 0.4793, 0.4793, 0.4793, 1.0, 0.4793, 0.4793, 0.4793, 1.0, 0.4072, 0.4072, 0.4072, 1.0, 0.4072, 0.4072, 0.4072, 1.0, 0.4072, 0.4072, 0.4072, 1.0, 0.4072, 0.4072, 0.4072, 1.0, 0.4072, 0.4072, 0.4072, 1.0, 0.4072, 0.4072, 0.4072, 1.0, 0.4072, 0.4072, 0.4072, 1.0, 0.4072, 0.4072, 0.4072, 1.0, 0.4072, 0.4072, 0.4072, 1.0, 0.4072, 0.4072, 0.4072, 1.0, 0.4072, 0.4072, 0.4072, 1.0, 0.4072, 0.4072, 0.4072, 1.0, 0.4793, 0.4793, 0.4793, 1.0, 0.4793, 0.4793, 0.4793, 1.0, 0.4793, 0.4793, 0.4793, 1.0, 0.4793, 0.4793, 0.4793, 1.0, 0.5711, 0.5711, 0.5711, 1.0, 0.5711, 0.5711, 0.5711, 1.0, 0.5711, 0.5711, 0.5711, 1.0, 0.5711, 0.5711, 0.5711, 1.0, 0.4793, 0.4793, 0.4793, 1.0, 0.4793, 0.4793, 0.4793, 1.0, 0.4793, 0.4793, 0.4793, 1.0, 0.4793, 0.4793, 0.4793, 1.0, 0.4793, 0.4793, 0.4793, 1.0, 0.4793, 0.4793, 0.4793, 1.0, 0.4793, 0.4793, 0.4793, 1.0, 0.4072, 0.4072, 0.4072, 1.0, 0.4072, 0.4072, 0.4072, 1.0, 0.4072, 0.4072, 0.4072, 1.0, 0.4072, 0.4072, 0.4072, 1.0, 0.4793, 0.4793, 0.4793, 1.0, 0.4793, 0.4793, 0.4793, 1.0, 0.4793, 0.4793, 0.4793, 1.0, 0.4793, 0.4793, 0.4793, 1.0, 0.5711, 0.5711, 0.5711, 1.0, 0.5711, 0.5711, 0.5711, 1.0, 0.5711, 0.5711, 0.5711, 1.0, 0.5711, 0.5711, 0.5711, 1.0, 0.4793, 0.4793, 0.4793, 1.0, 0.4793, 0.4793, 0.4793, 1.0, 0.4793, 0.4793, 0.4793, 1.0, 0.4793, 0.4793, 0.4793, 1.0, 0.4072, 0.4072, 0.4072, 1.0, 0.4072, 0.4072, 0.4072, 1.0, 0.4072, 0.4072, 0.4072, 1.0, 0.4072, 0.4072, 0.4072, 1.0, 0.4072, 0.4072, 0.4072, 1.0, 0.4072, 0.4072, 0.4072, 1.0, 0.4072, 0.4072, 0.4072, 1.0, 0.4072, 0.4072, 0.4072, 1.0, 0.4793, 0.4793, 0.4793, 1.0, 0.4793, 0.4793, 0.4793, 1.0, 0.4793, 0.4793, 0.4793, 1.0, 0.1248, 0.1248, 0.1248, 1.0, 0.1248, 0.1248, 0.1248, 1.0, 0.1248, 0.1248, 0.1248, 1.0, 0.1248, 0.1248, 0.1248, 1.0, 0.1248, 0.1248, 0.1248, 1.0, 0.1248, 0.1248, 0.1248, 1.0, 0.1248, 0.1248, 0.1248, 1.0, 0.1248, 0.1248, 0.1248, 1.0, 0.1248, 0.1248, 0.1248, 1.0, 0.1248, 0.1248, 0.1248, 1.0, 0.1248, 0.1248, 0.1248, 1.0, 0.1248, 0.1248, 0.1248, 1.0, 0.0999, 0.0999, 0.0999, 1.0, 0.0999, 0.0999, 0.0999, 1.0, 0.0999, 0.0999, 0.0999, 1.0, 0.0999, 0.0999, 0.0999, 1.0, 0.07421, 0.07421, 0.07421, 1.0, 0.07421, 0.07421, 0.07421, 1.0, 0.07421, 0.07421, 0.07421, 1.0, 0.07421, 0.07421, 0.07421, 1.0, 0.0999, 0.0999, 0.0999, 1.0, 0.0999, 0.0999, 0.0999, 1.0, 0.0999, 0.0999, 0.0999, 1.0, 0.0999, 0.0999, 0.0999, 1.0, 0.0999, 0.0999, 0.0999, 1.0, 0.0999, 0.0999, 0.0999, 1.0, 0.0999, 0.0999, 0.0999, 1.0, 0.1248, 0.1248, 0.1248, 1.0, 0.1248, 0.1248, 0.1248, 1.0, 0.1248, 0.1248, 0.1248, 1.0, 0.1248, 0.1248, 0.1248, 1.0, 0.0999, 0.0999, 0.0999, 1.0, 0.0999, 0.0999, 0.0999, 1.0, 0.0999, 0.0999, 0.0999, 1.0, 0.0999, 0.0999, 0.0999, 1.0, 0.07421, 0.07421, 0.07421, 1.0, 0.07421, 0.07421, 0.07421, 1.0, 0.07421, 0.07421, 0.07421, 1.0, 0.07421, 0.07421, 0.07421, 1.0, 0.0999, 0.0999, 0.0999, 1.0, 0.0999, 0.0999, 0.0999, 1.0, 0.0999, 0.0999, 0.0999, 1.0, 0.0999, 0.0999, 0.0999, 1.0, 0.1248, 0.1248, 0.1248, 1.0, 0.1248, 0.1248, 0.1248, 1.0, 0.1248, 0.1248, 0.1248, 1.0, 0.1248, 0.1248, 0.1248, 1.0, 0.1248, 0.1248, 0.1248, 1.0, 0.1248, 0.1248, 0.1248, 1.0, 0.1248, 0.1248, 0.1248, 1.0, 0.1248, 0.1248, 0.1248, 1.0, 0.0999, 0.0999, 0.0999, 1.0, 0.0999, 0.0999, 0.0999, 1.0, 0.0999, 0.0999, 0.0999, 1.0, 0.1248, 0.1248, 0.1248, 1.0, 0.1248, 0.1248, 0.1248, 1.0, 0.1248, 0.1248, 0.1248, 1.0, 0.1248, 0.1248, 0.1248, 1.0, 0.0999, 0.0999, 0.0999, 1.0, 0.0999, 0.0999, 0.0999, 1.0, 0.0999, 0.0999, 0.0999, 1.0, 0.0999, 0.0999, 0.0999, 1.0, 0.07421, 0.07421, 0.07421, 1.0, 0.07421, 0.07421, 0.07421, 1.0, 0.07421, 0.07421, 0.07421, 1.0, 0.07421, 0.07421, 0.07421, 1.0, 0.0999, 0.0999, 0.0999, 1.0, 0.0999, 0.0999, 0.0999, 1.0, 0.0999, 0.0999, 0.0999, 1.0, 0.0999, 0.0999, 0.0999, 1.0, 0.1248, 0.1248, 0.1248, 1.0, 0.1248, 0.1248, 0.1248, 1.0, 0.1248, 0.1248, 0.1248, 1.0, 0.1248, 0.1248, 0.1248, 1.0, 0.1248, 0.1248, 0.1248, 1.0, 0.1248, 0.1248, 0.1248, 1.0, 0.1248, 0.1248, 0.1248, 1.0, 0.1248, 0.1248, 0.1248, 1.0, 0.0999, 0.0999, 0.0999, 1.0, 0.0999, 0.0999, 0.0999, 1.0, 0.0999, 0.0999, 0.0999, 1.0, 0.1248, 0.1248, 0.1248, 1.0, 0.1248, 0.1248, 0.1248, 1.0, 0.1248, 0.1248, 0.1248, 1.0, 0.1248, 0.1248, 0.1248, 1.0, 0.1248, 0.1248, 0.1248, 1.0, 0.1248, 0.1248, 0.1248, 1.0, 0.1248, 0.1248, 0.1248, 1.0, 0.1248, 0.1248, 0.1248, 1.0, 0.1248, 0.1248, 0.1248, 1.0, 0.1248, 0.1248, 0.1248, 1.0, 0.1248, 0.1248, 0.1248, 1.0, 0.1248, 0.1248, 0.1248, 1.0, 0.0999, 0.0999, 0.0999, 1.0, 0.0999, 0.0999, 0.0999, 1.0, 0.0999, 0.0999, 0.0999, 1.0, 0.0999, 0.0999, 0.0999, 1.0, 0.07421, 0.07421, 0.07421, 1.0, 0.07421, 0.07421, 0.07421, 1.0, 0.07421, 0.07421, 0.07421, 1.0, 0.07421, 0.07421, 0.07421, 1.0, 0.0999, 0.0999, 0.0999, 1.0, 0.0999, 0.0999, 0.0999, 1.0, 0.0999, 0.0999, 0.0999, 1.0, 0.0999, 0.0999, 0.0999, 1.0, 0.0999, 0.0999, 0.0999, 1.0, 0.0999, 0.0999, 0.0999, 1.0, 0.0999, 0.0999, 0.0999, 1.0, 0.5711, 0.5711, 0.5711, 1.0, 0.5711, 0.5711, 0.5711, 1.0, 0.5711, 0.5711, 0.5711, 1.0, 0.5711, 0.5711, 0.5711, 1.0, 0.4793, 0.4793, 0.4793, 1.0, 0.4793, 0.4793, 0.4793, 1.0, 0.4793, 0.4793, 0.4793, 1.0, 0.4793, 0.4793, 0.4793, 1.0, 0.4072, 0.4072, 0.4072, 1.0, 0.4072, 0.4072, 0.4072, 1.0, 0.4072, 0.4072, 0.4072, 1.0, 0.4072, 0.4072, 0.4072, 1.0, 0.5711, 0.5711, 0.5711, 1.0, 0.5711, 0.5711, 0.5711, 1.0, 0.5711, 0.5711, 0.5711, 1.0, 0.5711, 0.5711, 0.5711, 1.0, 0.4793, 0.4793, 0.4793, 1.0, 0.4793, 0.4793, 0.4793, 1.0, 0.4793, 0.4793, 0.4793, 1.0, 0.4793, 0.4793, 0.4793, 1.0, 0.4072, 0.4072, 0.4072, 1.0, 0.4072, 0.4072, 0.4072, 1.0, 0.4072, 0.4072, 0.4072, 1.0, 0.4072, 0.4072, 0.4072, 1.0, 0.5711, 0.5711, 0.5711, 1.0, 0.5711, 0.5711, 0.5711, 1.0, 0.5711, 0.5711, 0.5711, 1.0, 0.5711, 0.5711, 0.5711, 1.0, 0.4793, 0.4793, 0.4793, 1.0, 0.4793, 0.4793, 0.4793, 1.0, 0.4793, 0.4793, 0.4793, 1.0, 0.4793, 0.4793, 0.4793, 1.0, 0.4072, 0.4072, 0.4072, 1.0, 0.4072, 0.4072, 0.4072, 1.0, 0.4072, 0.4072, 0.4072, 1.0, 0.4072, 0.4072, 0.4072, 1.0, 0.5711, 0.5711, 0.5711, 1.0, 0.5711, 0.5711, 0.5711, 1.0, 0.5711, 0.5711, 0.5711, 1.0, 0.5711, 0.5711, 0.5711, 1.0, 0.4793, 0.4793, 0.4793, 1.0, 0.4793, 0.4793, 0.4793, 1.0, 0.4793, 0.4793, 0.4793, 1.0, 0.4793, 0.4793, 0.4793, 1.0, 0.4072, 0.4072, 0.4072, 1.0, 0.4072, 0.4072, 0.4072, 1.0, 0.4072, 0.4072, 0.4072, 1.0, 0.4072, 0.4072, 0.4072, 1.0, 0.1248, 0.1248, 0.1248, 1.0, 0.1248, 0.1248, 0.1248, 1.0, 0.1248, 0.1248, 0.1248, 1.0, 0.1248, 0.1248, 0.1248, 1.0, 0.0999, 0.0999, 0.0999, 1.0, 0.0999, 0.0999, 0.0999, 1.0, 0.0999, 0.0999, 0.0999, 1.0, 0.0999, 0.0999, 0.0999, 1.0, 0.07421, 0.07421, 0.07421, 1.0, 0.07421, 0.07421, 0.07421, 1.0, 0.07421, 0.07421, 0.07421, 1.0, 0.07421, 0.07421, 0.07421, 1.0, 0.1248, 0.1248, 0.1248, 1.0, 0.1248, 0.1248, 0.1248, 1.0, 0.1248, 0.1248, 0.1248, 1.0, 0.1248, 0.1248, 0.1248, 1.0, 0.0999, 0.0999, 0.0999, 1.0, 0.0999, 0.0999, 0.0999, 1.0, 0.0999, 0.0999, 0.0999, 1.0, 0.0999, 0.0999, 0.0999, 1.0, 0.07421, 0.07421, 0.07421, 1.0, 0.07421, 0.07421, 0.07421, 1.0, 0.07421, 0.07421, 0.07421, 1.0, 0.07421, 0.07421, 0.07421, 1.0, 0.1248, 0.1248, 0.1248, 1.0, 0.1248, 0.1248, 0.1248, 1.0, 0.1248, 0.1248, 0.1248, 1.0, 0.1248, 0.1248, 0.1248, 1.0, 0.0999, 0.0999, 0.0999, 1.0, 0.0999, 0.0999, 0.0999, 1.0, 0.0999, 0.0999, 0.0999, 1.0, 0.0999, 0.0999, 0.0999, 1.0, 0.07421, 0.07421, 0.07421, 1.0, 0.07421, 0.07421, 0.07421, 1.0, 0.07421, 0.07421, 0.07421, 1.0, 0.07421, 0.07421, 0.07421, 1.0, 0.1248, 0.1248, 0.1248, 1.0, 0.1248, 0.1248, 0.1248, 1.0, 0.1248, 0.1248, 0.1248, 1.0, 0.1248, 0.1248, 0.1248, 1.0, 0.0999, 0.0999, 0.0999, 1.0, 0.0999, 0.0999, 0.0999, 1.0, 0.0999, 0.0999, 0.0999, 1.0, 0.0999, 0.0999, 0.0999, 1.0, 0.07421, 0.07421, 0.07421, 1.0, 0.07421, 0.07421, 0.07421, 1.0, 0.07421, 0.07421, 0.07421, 1.0, 0.07421, 0.07421, 0.07421, 1.0, 0.2747, 0.2747, 0.2747, 1.0, 0.2747, 0.2747, 0.2747, 1.0, 0.2747, 0.2747, 0.2747, 1.0, 0.2747, 0.2747, 0.2747, 1.0, 0.2747, 0.2747, 0.2747, 1.0, 0.2747, 0.2747, 0.2747, 1.0, 0.2747, 0.2747, 0.2747, 1.0, 0.2747, 0.2747, 0.2747, 1.0, 0.2747, 0.2747, 0.2747, 1.0, 0.2747, 0.2747, 0.2747, 1.0, 0.2747, 0.2747, 0.2747, 1.0, 0.2747, 0.2747, 0.2747, 1.0, 0.2747, 0.2747, 0.2747, 1.0, 0.2747, 0.2747, 0.2747, 1.0, 0.2747, 0.2747, 0.2747, 1.0, 0.2747, 0.2747, 0.2747, 1.0, 0.2747, 0.2747, 0.2747, 1.0, 0.2747, 0.2747, 0.2747, 1.0, 0.2747, 0.2747, 0.2747, 1.0, 0.2747, 0.2747, 0.2747, 1.0, 0.2747, 0.2747, 0.2747, 1.0, 0.2747, 0.2747, 0.2747, 1.0, 0.2747, 0.2747, 0.2747, 1.0, 0.2747, 0.2747, 0.2747, 1.0, 0.2747, 0.2747, 0.2747, 1.0, 0.2747, 0.2747, 0.2747, 1.0, 0.2747, 0.2747, 0.2747, 1.0, 0.2747, 0.2747, 0.2747, 1.0, 0.2747, 0.2747, 0.2747, 1.0, 0.2747, 0.2747, 0.2747, 1.0, 0.2747, 0.2747, 0.2747, 1.0, 0.2747, 0.2747, 0.2747, 1.0, 0.2747, 0.2747, 0.2747, 1.0, 0.2747, 0.2747, 0.2747, 1.0, 0.2747, 0.2747, 0.2747, 1.0, 0.2747, 0.2747, 0.2747, 1.0, 0.2747, 0.2747, 0.2747, 1.0, 0.2747, 0.2747, 0.2747, 1.0, 0.2747, 0.2747, 0.2747, 1.0, 0.2747, 0.2747, 0.2747, 1.0, 0.2747, 0.2747, 0.2747, 1.0, 0.2747, 0.2747, 0.2747, 1.0, 0.2747, 0.2747, 0.2747, 1.0, 0.2747, 0.2747, 0.2747, 1.0, 0.2747, 0.2747, 0.2747, 1.0, 0.2747, 0.2747, 0.2747, 1.0, 0.2747, 0.2747, 0.2747, 1.0, 0.2747, 0.2747, 0.2747, 1.0, 1.0, 0.6038, 0.0, 1.0, 0.9911, 0.5972, 0.0, 0.9961, 1.0, 0.6038, 0.0, 1.0, 1.0, 0.6038, 0.0, 1.0])
me_cube_001.use_remesh_preserve_volume = False
me_cube_001.use_remesh_preserve_attributes = False
me_cube_001.use_mirror_vertex_groups = False
me_cube_001.use_paint_bone_selection = False
me_cube_001.use_paint_mask = True
me_cube_001.update()

# ---- objects
ob_cube = bpy.data.objects.new('Cube', me_cube_001)

# ---- transforms, parenting, visibility, modifiers, constraints
ob_cube.location = (0.0, 0.0, 0.1012)
ob_cube.scale = (0.2432, 0.2432, 0.2432)
ob_cube.lineart.crease_threshold = 0.0

# ---- collection membership
col_collection_1.objects.link(ob_cube)

# ---- scene / render settings (as saved in the file)
scene.frame_start = 1; scene.frame_end = 250; scene.frame_set(1)
scene.render.engine = 'BLENDER_EEVEE_NEXT'
scene.render.resolution_percentage = 50
scene.render.dither_intensity = 0.0
scene.cycles.use_denoising = False
scene.cycles.samples = 10
scene.cycles.sampling_pattern = 'TABULATED_SOBOL'
scene.cycles.light_sampling_threshold = 0.0
scene.cycles.use_adaptive_sampling = False
scene.cycles.use_light_tree = False
scene.cycles.blur_glossy = 0.0
scene.cycles.pixel_filter_type = 'GAUSSIAN'
scene.cycles.sample_clamp_indirect = 0.0
scene.view_settings.view_transform = 'Standard'
bpy.context.view_layer.update()

# ---- added for rendering (the .blend has no active camera and no usable light): camera, sun
cam_auto = bpy.data.cameras.new('AutoCamera')
cam_auto.lens = 50.0
cam_auto.sensor_width = 36.0
cam_auto.clip_end = 1000.0
ob_auto_camera = bpy.data.objects.new('AutoCamera', cam_auto)
scene.collection.objects.link(ob_auto_camera)
ob_auto_camera.location = (0.641002, -0.769203, 0.621206)
ob_auto_camera.rotation_euler = (1.09748, -7.21219e-08, 0.694738)
scene.camera = ob_auto_camera
light_auto_sun = bpy.data.lights.new('AutoSun', 'SUN')
light_auto_sun.energy = 3.0
light_auto_sun.angle = 0.0523599
ob_auto_sun = bpy.data.objects.new('AutoSun', light_auto_sun)
scene.collection.objects.link(ob_auto_sun)
ob_auto_sun.rotation_euler = (0.872665, 0.174533, 0.523599)
bpy.context.view_layer.update()
